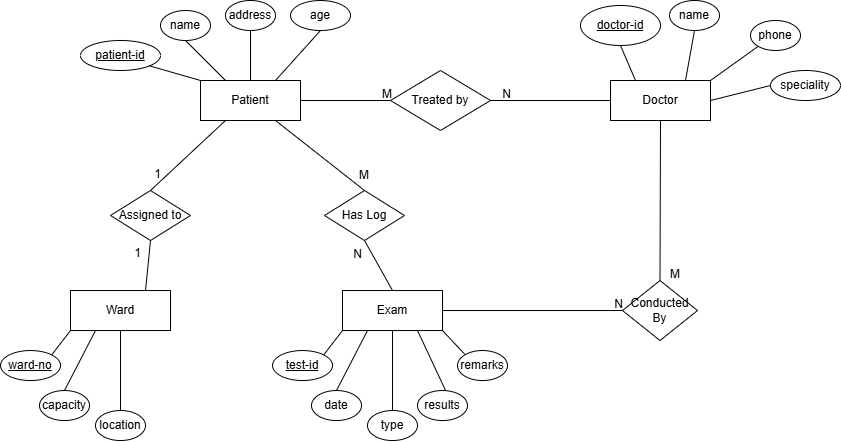

The diagram above was exported from draw.io. Its source (the exported page's mxGraphModel, read from the mxfile embedded in the PNG):
<mxGraphModel dx="2211" dy="1094" grid="1" gridSize="10" guides="1" tooltips="1" connect="1" arrows="1" fold="1" page="1" pageScale="1" pageWidth="827" pageHeight="1169" math="0" shadow="0">
  <root>
    <mxCell id="RGmo20l3joDHTPILQM2H-0" />
    <mxCell id="RGmo20l3joDHTPILQM2H-1" parent="RGmo20l3joDHTPILQM2H-0" />
    <mxCell id="RGmo20l3joDHTPILQM2H-2" parent="RGmo20l3joDHTPILQM2H-1" style="whiteSpace=wrap;html=1;align=center;" value="Patient" vertex="1">
      <mxGeometry height="40" width="100" x="250" y="140" as="geometry" />
    </mxCell>
    <mxCell id="RGmo20l3joDHTPILQM2H-3" parent="RGmo20l3joDHTPILQM2H-1" style="whiteSpace=wrap;html=1;align=center;" value="Doctor" vertex="1">
      <mxGeometry height="40" width="100" x="660" y="140" as="geometry" />
    </mxCell>
    <mxCell id="RGmo20l3joDHTPILQM2H-4" parent="RGmo20l3joDHTPILQM2H-1" style="ellipse;whiteSpace=wrap;html=1;align=center;" value="name" vertex="1">
      <mxGeometry height="30" width="50" x="210" y="70" as="geometry" />
    </mxCell>
    <mxCell id="RGmo20l3joDHTPILQM2H-5" parent="RGmo20l3joDHTPILQM2H-1" style="ellipse;whiteSpace=wrap;html=1;align=center;" value="address" vertex="1">
      <mxGeometry height="30" width="50" x="275" y="60" as="geometry" />
    </mxCell>
    <mxCell id="RGmo20l3joDHTPILQM2H-6" parent="RGmo20l3joDHTPILQM2H-1" style="ellipse;whiteSpace=wrap;html=1;align=center;" value="name" vertex="1">
      <mxGeometry height="30" width="50" x="719" y="60" as="geometry" />
    </mxCell>
    <mxCell id="RGmo20l3joDHTPILQM2H-7" parent="RGmo20l3joDHTPILQM2H-1" style="ellipse;whiteSpace=wrap;html=1;align=center;" value="phone" vertex="1">
      <mxGeometry height="30" width="50" x="800" y="80" as="geometry" />
    </mxCell>
    <mxCell id="RGmo20l3joDHTPILQM2H-8" parent="RGmo20l3joDHTPILQM2H-1" style="ellipse;whiteSpace=wrap;html=1;align=center;" value="speciality" vertex="1">
      <mxGeometry height="30" width="70" x="820" y="130" as="geometry" />
    </mxCell>
    <mxCell id="RGmo20l3joDHTPILQM2H-9" edge="1" parent="RGmo20l3joDHTPILQM2H-1" source="RGmo20l3joDHTPILQM2H-4" style="endArrow=none;html=1;rounded=0;exitX=0.5;exitY=1;exitDx=0;exitDy=0;entryX=0.25;entryY=0;entryDx=0;entryDy=0;" target="RGmo20l3joDHTPILQM2H-2" value="">
      <mxGeometry relative="1" as="geometry">
        <mxPoint x="250" y="120" as="sourcePoint" />
        <mxPoint x="410" y="120" as="targetPoint" />
      </mxGeometry>
    </mxCell>
    <mxCell id="RGmo20l3joDHTPILQM2H-10" edge="1" parent="RGmo20l3joDHTPILQM2H-1" source="RGmo20l3joDHTPILQM2H-5" style="endArrow=none;html=1;rounded=0;exitX=0.5;exitY=1;exitDx=0;exitDy=0;entryX=0.5;entryY=0;entryDx=0;entryDy=0;" target="RGmo20l3joDHTPILQM2H-2" value="">
      <mxGeometry relative="1" as="geometry">
        <mxPoint x="440" y="110" as="sourcePoint" />
        <mxPoint x="480" y="150" as="targetPoint" />
      </mxGeometry>
    </mxCell>
    <mxCell id="RGmo20l3joDHTPILQM2H-11" edge="1" parent="RGmo20l3joDHTPILQM2H-1" source="6F0bjLzinYf4efzw7OrD-0" style="endArrow=none;html=1;rounded=0;exitX=0.5;exitY=1;exitDx=0;exitDy=0;entryX=0.75;entryY=0;entryDx=0;entryDy=0;" target="RGmo20l3joDHTPILQM2H-2" value="">
      <mxGeometry relative="1" as="geometry">
        <mxPoint x="360" y="90" as="sourcePoint" />
        <mxPoint x="410" y="130" as="targetPoint" />
      </mxGeometry>
    </mxCell>
    <mxCell id="RGmo20l3joDHTPILQM2H-12" edge="1" parent="RGmo20l3joDHTPILQM2H-1" source="RGmo20l3joDHTPILQM2H-6" style="endArrow=none;html=1;rounded=0;exitX=0.5;exitY=1;exitDx=0;exitDy=0;entryX=0.75;entryY=0;entryDx=0;entryDy=0;" target="RGmo20l3joDHTPILQM2H-3" value="">
      <mxGeometry relative="1" as="geometry">
        <mxPoint x="710" y="120" as="sourcePoint" />
        <mxPoint x="750" y="160" as="targetPoint" />
      </mxGeometry>
    </mxCell>
    <mxCell id="RGmo20l3joDHTPILQM2H-13" edge="1" parent="RGmo20l3joDHTPILQM2H-1" source="RGmo20l3joDHTPILQM2H-3" style="endArrow=none;html=1;rounded=0;exitX=1;exitY=0;exitDx=0;exitDy=0;entryX=0;entryY=1;entryDx=0;entryDy=0;" target="RGmo20l3joDHTPILQM2H-7" value="">
      <mxGeometry relative="1" as="geometry">
        <mxPoint x="780" y="100" as="sourcePoint" />
        <mxPoint x="820" y="140" as="targetPoint" />
      </mxGeometry>
    </mxCell>
    <mxCell id="RGmo20l3joDHTPILQM2H-14" edge="1" parent="RGmo20l3joDHTPILQM2H-1" source="RGmo20l3joDHTPILQM2H-3" style="endArrow=none;html=1;rounded=0;exitX=1;exitY=0.5;exitDx=0;exitDy=0;entryX=0;entryY=0.5;entryDx=0;entryDy=0;" target="RGmo20l3joDHTPILQM2H-8" value="">
      <mxGeometry relative="1" as="geometry">
        <mxPoint x="810" y="180" as="sourcePoint" />
        <mxPoint x="850" y="220" as="targetPoint" />
      </mxGeometry>
    </mxCell>
    <mxCell id="RGmo20l3joDHTPILQM2H-15" parent="RGmo20l3joDHTPILQM2H-1" style="shape=rhombus;perimeter=rhombusPerimeter;whiteSpace=wrap;html=1;align=center;" value="Treated by" vertex="1">
      <mxGeometry height="60" width="100" x="440" y="130" as="geometry" />
    </mxCell>
    <mxCell id="RGmo20l3joDHTPILQM2H-16" edge="1" parent="RGmo20l3joDHTPILQM2H-1" source="RGmo20l3joDHTPILQM2H-2" style="endArrow=none;html=1;rounded=0;exitX=1;exitY=0.5;exitDx=0;exitDy=0;entryX=0;entryY=0.5;entryDx=0;entryDy=0;" target="RGmo20l3joDHTPILQM2H-15" value="">
      <mxGeometry relative="1" as="geometry">
        <mxPoint x="370" y="180" as="sourcePoint" />
        <mxPoint x="510" y="160" as="targetPoint" />
      </mxGeometry>
    </mxCell>
    <mxCell id="RGmo20l3joDHTPILQM2H-17" connectable="0" parent="RGmo20l3joDHTPILQM2H-16" style="resizable=0;html=1;whiteSpace=wrap;align=right;verticalAlign=bottom;" value="M" vertex="1">
      <mxGeometry relative="1" x="1" as="geometry" />
    </mxCell>
    <mxCell id="RGmo20l3joDHTPILQM2H-18" edge="1" parent="RGmo20l3joDHTPILQM2H-1" source="RGmo20l3joDHTPILQM2H-3" style="endArrow=none;html=1;rounded=0;entryX=1;entryY=0.5;entryDx=0;entryDy=0;exitX=0;exitY=0.5;exitDx=0;exitDy=0;" target="RGmo20l3joDHTPILQM2H-15" value="">
      <mxGeometry relative="1" as="geometry">
        <mxPoint x="560" y="220" as="sourcePoint" />
        <mxPoint x="720" y="220" as="targetPoint" />
      </mxGeometry>
    </mxCell>
    <mxCell id="RGmo20l3joDHTPILQM2H-19" connectable="0" parent="RGmo20l3joDHTPILQM2H-18" style="resizable=0;html=1;whiteSpace=wrap;align=right;verticalAlign=bottom;" value="N" vertex="1">
      <mxGeometry relative="1" x="1" as="geometry">
        <mxPoint x="20" as="offset" />
      </mxGeometry>
    </mxCell>
    <mxCell id="RGmo20l3joDHTPILQM2H-20" parent="RGmo20l3joDHTPILQM2H-1" style="ellipse;whiteSpace=wrap;html=1;align=center;fontStyle=4;" value="patient-id" vertex="1">
      <mxGeometry height="30" width="80" x="130" y="100" as="geometry" />
    </mxCell>
    <mxCell id="RGmo20l3joDHTPILQM2H-21" edge="1" parent="RGmo20l3joDHTPILQM2H-1" source="RGmo20l3joDHTPILQM2H-20" style="endArrow=none;html=1;rounded=0;exitX=1;exitY=1;exitDx=0;exitDy=0;entryX=0;entryY=0;entryDx=0;entryDy=0;" target="RGmo20l3joDHTPILQM2H-2" value="">
      <mxGeometry relative="1" as="geometry">
        <mxPoint x="240" y="110" as="sourcePoint" />
        <mxPoint x="280" y="150" as="targetPoint" />
      </mxGeometry>
    </mxCell>
    <mxCell id="RGmo20l3joDHTPILQM2H-23" parent="RGmo20l3joDHTPILQM2H-1" style="ellipse;whiteSpace=wrap;html=1;align=center;fontStyle=4;" value="doctor-id" vertex="1">
      <mxGeometry height="40" width="80" x="630" y="65" as="geometry" />
    </mxCell>
    <mxCell id="RGmo20l3joDHTPILQM2H-24" edge="1" parent="RGmo20l3joDHTPILQM2H-1" source="RGmo20l3joDHTPILQM2H-3" style="endArrow=none;html=1;rounded=0;exitX=0.25;exitY=0;exitDx=0;exitDy=0;entryX=0.5;entryY=1;entryDx=0;entryDy=0;" target="RGmo20l3joDHTPILQM2H-23" value="">
      <mxGeometry relative="1" as="geometry">
        <mxPoint x="790" y="144" as="sourcePoint" />
        <mxPoint x="837" y="110" as="targetPoint" />
      </mxGeometry>
    </mxCell>
    <mxCell id="RGmo20l3joDHTPILQM2H-25" parent="RGmo20l3joDHTPILQM2H-1" style="whiteSpace=wrap;html=1;align=center;" value="Exam" vertex="1">
      <mxGeometry height="40" width="100" x="392" y="350.03" as="geometry" />
    </mxCell>
    <mxCell id="RGmo20l3joDHTPILQM2H-26" parent="RGmo20l3joDHTPILQM2H-1" style="ellipse;whiteSpace=wrap;html=1;align=center;" value="type" vertex="1">
      <mxGeometry height="30" width="50" x="417" y="470.03" as="geometry" />
    </mxCell>
    <mxCell id="RGmo20l3joDHTPILQM2H-27" parent="RGmo20l3joDHTPILQM2H-1" style="ellipse;whiteSpace=wrap;html=1;align=center;" value="date" vertex="1">
      <mxGeometry height="30" width="50" x="361" y="450.03" as="geometry" />
    </mxCell>
    <mxCell id="RGmo20l3joDHTPILQM2H-28" edge="1" parent="RGmo20l3joDHTPILQM2H-1" source="RGmo20l3joDHTPILQM2H-25" style="endArrow=none;html=1;rounded=0;exitX=1;exitY=1;exitDx=0;exitDy=0;entryX=0;entryY=0;entryDx=0;entryDy=0;" target="6F0bjLzinYf4efzw7OrD-2" value="">
      <mxGeometry relative="1" as="geometry">
        <mxPoint x="477" y="350.03" as="sourcePoint" />
        <mxPoint x="533.6776695296636" y="424.4233982822018" as="targetPoint" />
      </mxGeometry>
    </mxCell>
    <mxCell id="RGmo20l3joDHTPILQM2H-29" edge="1" parent="RGmo20l3joDHTPILQM2H-1" source="RGmo20l3joDHTPILQM2H-25" style="endArrow=none;html=1;rounded=0;entryX=0.594;entryY=0.114;entryDx=0;entryDy=0;entryPerimeter=0;exitX=0.75;exitY=1;exitDx=0;exitDy=0;" target="RGmo20l3joDHTPILQM2H-35" value="">
      <mxGeometry relative="1" as="geometry">
        <mxPoint x="457" y="440.03" as="sourcePoint" />
        <mxPoint x="377" y="530.03" as="targetPoint" />
      </mxGeometry>
    </mxCell>
    <mxCell id="RGmo20l3joDHTPILQM2H-30" parent="RGmo20l3joDHTPILQM2H-1" style="shape=rhombus;perimeter=rhombusPerimeter;whiteSpace=wrap;html=1;align=center;" value="Conducted By" vertex="1">
      <mxGeometry height="60" width="75" x="672" y="340.03" as="geometry" />
    </mxCell>
    <mxCell id="RGmo20l3joDHTPILQM2H-31" edge="1" parent="RGmo20l3joDHTPILQM2H-1" source="RGmo20l3joDHTPILQM2H-25" style="endArrow=none;html=1;rounded=0;exitX=1;exitY=0.5;exitDx=0;exitDy=0;entryX=0;entryY=0.5;entryDx=0;entryDy=0;" target="RGmo20l3joDHTPILQM2H-30" value="">
      <mxGeometry relative="1" as="geometry">
        <Array as="points" />
        <mxPoint x="667" y="410.03" as="sourcePoint" />
        <mxPoint x="827" y="475.03" as="targetPoint" />
      </mxGeometry>
    </mxCell>
    <mxCell id="RGmo20l3joDHTPILQM2H-32" connectable="0" parent="RGmo20l3joDHTPILQM2H-31" style="resizable=0;html=1;whiteSpace=wrap;align=right;verticalAlign=bottom;" value="N" vertex="1">
      <mxGeometry relative="1" x="1" as="geometry" />
    </mxCell>
    <mxCell id="RGmo20l3joDHTPILQM2H-33" edge="1" parent="RGmo20l3joDHTPILQM2H-1" source="RGmo20l3joDHTPILQM2H-3" style="endArrow=none;html=1;rounded=0;entryX=0.5;entryY=0;entryDx=0;entryDy=0;exitX=0.5;exitY=1;exitDx=0;exitDy=0;" target="RGmo20l3joDHTPILQM2H-30" value="">
      <mxGeometry relative="1" as="geometry">
        <Array as="points" />
        <mxPoint x="690" y="210" as="sourcePoint" />
        <mxPoint x="1050" y="475" as="targetPoint" />
      </mxGeometry>
    </mxCell>
    <mxCell id="RGmo20l3joDHTPILQM2H-34" connectable="0" parent="RGmo20l3joDHTPILQM2H-33" style="resizable=0;html=1;whiteSpace=wrap;align=right;verticalAlign=bottom;" value="M" vertex="1">
      <mxGeometry relative="1" x="1" as="geometry">
        <mxPoint x="20" as="offset" />
      </mxGeometry>
    </mxCell>
    <mxCell id="RGmo20l3joDHTPILQM2H-35" parent="RGmo20l3joDHTPILQM2H-1" style="ellipse;whiteSpace=wrap;html=1;align=center;" value="results" vertex="1">
      <mxGeometry height="30" width="50" x="467" y="450.03" as="geometry" />
    </mxCell>
    <mxCell id="RGmo20l3joDHTPILQM2H-36" edge="1" parent="RGmo20l3joDHTPILQM2H-1" source="RGmo20l3joDHTPILQM2H-25" style="endArrow=none;html=1;rounded=0;entryX=0.5;entryY=0;entryDx=0;entryDy=0;exitX=0.5;exitY=1;exitDx=0;exitDy=0;" target="RGmo20l3joDHTPILQM2H-26" value="">
      <mxGeometry relative="1" as="geometry">
        <mxPoint x="427" y="440.03" as="sourcePoint" />
        <mxPoint x="463" y="430.03" as="targetPoint" />
      </mxGeometry>
    </mxCell>
    <mxCell id="RGmo20l3joDHTPILQM2H-37" parent="RGmo20l3joDHTPILQM2H-1" style="ellipse;whiteSpace=wrap;html=1;align=center;fontStyle=4;" value="test-id" vertex="1">
      <mxGeometry height="30" width="60" x="322" y="410.03" as="geometry" />
    </mxCell>
    <mxCell id="RGmo20l3joDHTPILQM2H-38" edge="1" parent="RGmo20l3joDHTPILQM2H-1" source="RGmo20l3joDHTPILQM2H-25" style="endArrow=none;html=1;rounded=0;exitX=0;exitY=1;exitDx=0;exitDy=0;entryX=1;entryY=0;entryDx=0;entryDy=0;" target="RGmo20l3joDHTPILQM2H-37" value="">
      <mxGeometry relative="1" as="geometry">
        <mxPoint x="347" y="390.03" as="sourcePoint" />
        <mxPoint x="347" y="490.03" as="targetPoint" />
      </mxGeometry>
    </mxCell>
    <mxCell id="6F0bjLzinYf4efzw7OrD-0" parent="RGmo20l3joDHTPILQM2H-1" style="ellipse;whiteSpace=wrap;html=1;align=center;" value="age" vertex="1">
      <mxGeometry height="30" width="60" x="340" y="60" as="geometry" />
    </mxCell>
    <mxCell id="6F0bjLzinYf4efzw7OrD-2" parent="RGmo20l3joDHTPILQM2H-1" style="ellipse;whiteSpace=wrap;html=1;align=center;" value="remarks" vertex="1">
      <mxGeometry height="30" width="50" x="507" y="410.03" as="geometry" />
    </mxCell>
    <mxCell id="6F0bjLzinYf4efzw7OrD-4" edge="1" parent="RGmo20l3joDHTPILQM2H-1" source="RGmo20l3joDHTPILQM2H-25" style="endArrow=none;html=1;rounded=0;entryX=0.5;entryY=0;entryDx=0;entryDy=0;exitX=0.25;exitY=1;exitDx=0;exitDy=0;" target="RGmo20l3joDHTPILQM2H-27" value="">
      <mxGeometry relative="1" as="geometry">
        <mxPoint x="447" y="440.03" as="sourcePoint" />
        <mxPoint x="477" y="513.03" as="targetPoint" />
      </mxGeometry>
    </mxCell>
    <mxCell id="6F0bjLzinYf4efzw7OrD-5" parent="RGmo20l3joDHTPILQM2H-1" style="whiteSpace=wrap;html=1;align=center;" value="Ward" vertex="1">
      <mxGeometry height="40" width="100" x="120" y="350.03" as="geometry" />
    </mxCell>
    <mxCell id="6F0bjLzinYf4efzw7OrD-6" parent="RGmo20l3joDHTPILQM2H-1" style="ellipse;whiteSpace=wrap;html=1;align=center;" value="location" vertex="1">
      <mxGeometry height="30" width="50" x="145" y="470.03" as="geometry" />
    </mxCell>
    <mxCell id="6F0bjLzinYf4efzw7OrD-7" parent="RGmo20l3joDHTPILQM2H-1" style="ellipse;whiteSpace=wrap;html=1;align=center;" value="capacity" vertex="1">
      <mxGeometry height="30" width="50" x="89" y="450.03" as="geometry" />
    </mxCell>
    <mxCell id="6F0bjLzinYf4efzw7OrD-11" edge="1" parent="RGmo20l3joDHTPILQM2H-1" source="6F0bjLzinYf4efzw7OrD-5" style="endArrow=none;html=1;rounded=0;entryX=0.5;entryY=0;entryDx=0;entryDy=0;" target="6F0bjLzinYf4efzw7OrD-6" value="">
      <mxGeometry relative="1" as="geometry">
        <mxPoint x="155" y="440.03" as="sourcePoint" />
        <mxPoint x="191" y="430.03" as="targetPoint" />
      </mxGeometry>
    </mxCell>
    <mxCell id="6F0bjLzinYf4efzw7OrD-12" parent="RGmo20l3joDHTPILQM2H-1" style="ellipse;whiteSpace=wrap;html=1;align=center;fontStyle=4;" value="ward-no" vertex="1">
      <mxGeometry height="30" width="60" x="50" y="410.03" as="geometry" />
    </mxCell>
    <mxCell id="6F0bjLzinYf4efzw7OrD-13" edge="1" parent="RGmo20l3joDHTPILQM2H-1" source="6F0bjLzinYf4efzw7OrD-5" style="endArrow=none;html=1;rounded=0;exitX=0;exitY=1;exitDx=0;exitDy=0;entryX=1;entryY=0;entryDx=0;entryDy=0;" target="6F0bjLzinYf4efzw7OrD-12" value="">
      <mxGeometry relative="1" as="geometry">
        <mxPoint x="75" y="390.03" as="sourcePoint" />
        <mxPoint x="75" y="490.03" as="targetPoint" />
      </mxGeometry>
    </mxCell>
    <mxCell id="6F0bjLzinYf4efzw7OrD-15" edge="1" parent="RGmo20l3joDHTPILQM2H-1" source="6F0bjLzinYf4efzw7OrD-5" style="endArrow=none;html=1;rounded=0;entryX=0.5;entryY=0;entryDx=0;entryDy=0;exitX=0.25;exitY=1;exitDx=0;exitDy=0;" target="6F0bjLzinYf4efzw7OrD-7" value="">
      <mxGeometry relative="1" as="geometry">
        <mxPoint x="175" y="440.03" as="sourcePoint" />
        <mxPoint x="205" y="513.03" as="targetPoint" />
      </mxGeometry>
    </mxCell>
    <mxCell id="6F0bjLzinYf4efzw7OrD-18" parent="RGmo20l3joDHTPILQM2H-1" style="shape=rhombus;perimeter=rhombusPerimeter;whiteSpace=wrap;html=1;align=center;" value="Has Log" vertex="1">
      <mxGeometry height="50" width="80" x="374" y="250" as="geometry" />
    </mxCell>
    <mxCell id="6F0bjLzinYf4efzw7OrD-19" parent="RGmo20l3joDHTPILQM2H-1" style="shape=rhombus;perimeter=rhombusPerimeter;whiteSpace=wrap;html=1;align=center;" value="Assigned to" vertex="1">
      <mxGeometry height="50" width="80" x="160" y="250" as="geometry" />
    </mxCell>
    <mxCell id="6F0bjLzinYf4efzw7OrD-20" edge="1" parent="RGmo20l3joDHTPILQM2H-1" source="6F0bjLzinYf4efzw7OrD-19" style="endArrow=none;html=1;rounded=0;entryX=0.25;entryY=1;entryDx=0;entryDy=0;exitX=0.5;exitY=0;exitDx=0;exitDy=0;" target="RGmo20l3joDHTPILQM2H-2" value="">
      <mxGeometry relative="1" as="geometry">
        <mxPoint x="270" y="240" as="sourcePoint" />
        <mxPoint x="430" y="240" as="targetPoint" />
      </mxGeometry>
    </mxCell>
    <mxCell id="6F0bjLzinYf4efzw7OrD-21" connectable="0" parent="6F0bjLzinYf4efzw7OrD-20" style="resizable=0;html=1;whiteSpace=wrap;align=right;verticalAlign=bottom;" value="1" vertex="1">
      <mxGeometry relative="1" x="1" as="geometry">
        <mxPoint x="-65" y="60" as="offset" />
      </mxGeometry>
    </mxCell>
    <mxCell id="6F0bjLzinYf4efzw7OrD-22" edge="1" parent="RGmo20l3joDHTPILQM2H-1" source="6F0bjLzinYf4efzw7OrD-5" style="endArrow=none;html=1;rounded=0;entryX=0.5;entryY=1;entryDx=0;entryDy=0;exitX=0.75;exitY=0;exitDx=0;exitDy=0;" target="6F0bjLzinYf4efzw7OrD-19" value="">
      <mxGeometry relative="1" as="geometry">
        <mxPoint x="260" y="330" as="sourcePoint" />
        <mxPoint x="335" y="260" as="targetPoint" />
      </mxGeometry>
    </mxCell>
    <mxCell id="6F0bjLzinYf4efzw7OrD-23" connectable="0" parent="6F0bjLzinYf4efzw7OrD-22" style="resizable=0;html=1;whiteSpace=wrap;align=right;verticalAlign=bottom;" value="1" vertex="1">
      <mxGeometry relative="1" x="1" as="geometry">
        <mxPoint x="-10" y="20" as="offset" />
      </mxGeometry>
    </mxCell>
    <mxCell id="6F0bjLzinYf4efzw7OrD-27" edge="1" parent="RGmo20l3joDHTPILQM2H-1" source="RGmo20l3joDHTPILQM2H-25" style="endArrow=none;html=1;rounded=0;entryX=0.5;entryY=1;entryDx=0;entryDy=0;exitX=0.5;exitY=0;exitDx=0;exitDy=0;" target="6F0bjLzinYf4efzw7OrD-18" value="">
      <mxGeometry relative="1" as="geometry">
        <mxPoint x="320" y="240" as="sourcePoint" />
        <mxPoint x="480" y="240" as="targetPoint" />
      </mxGeometry>
    </mxCell>
    <mxCell id="6F0bjLzinYf4efzw7OrD-28" connectable="0" parent="6F0bjLzinYf4efzw7OrD-27" style="resizable=0;html=1;whiteSpace=wrap;align=right;verticalAlign=bottom;" value="N" vertex="1">
      <mxGeometry relative="1" x="1" as="geometry">
        <mxPoint x="-3" y="20" as="offset" />
      </mxGeometry>
    </mxCell>
    <mxCell id="6F0bjLzinYf4efzw7OrD-29" edge="1" parent="RGmo20l3joDHTPILQM2H-1" source="RGmo20l3joDHTPILQM2H-2" style="endArrow=none;html=1;rounded=0;entryX=0.5;entryY=0;entryDx=0;entryDy=0;exitX=0.75;exitY=1;exitDx=0;exitDy=0;" target="6F0bjLzinYf4efzw7OrD-18" value="">
      <mxGeometry relative="1" as="geometry">
        <mxPoint x="320" y="240" as="sourcePoint" />
        <mxPoint x="480" y="240" as="targetPoint" />
      </mxGeometry>
    </mxCell>
    <mxCell id="6F0bjLzinYf4efzw7OrD-30" connectable="0" parent="6F0bjLzinYf4efzw7OrD-29" style="resizable=0;html=1;whiteSpace=wrap;align=right;verticalAlign=bottom;" value="M" vertex="1">
      <mxGeometry relative="1" x="1" as="geometry">
        <mxPoint x="3" y="-10" as="offset" />
      </mxGeometry>
    </mxCell>
  </root>
</mxGraphModel>